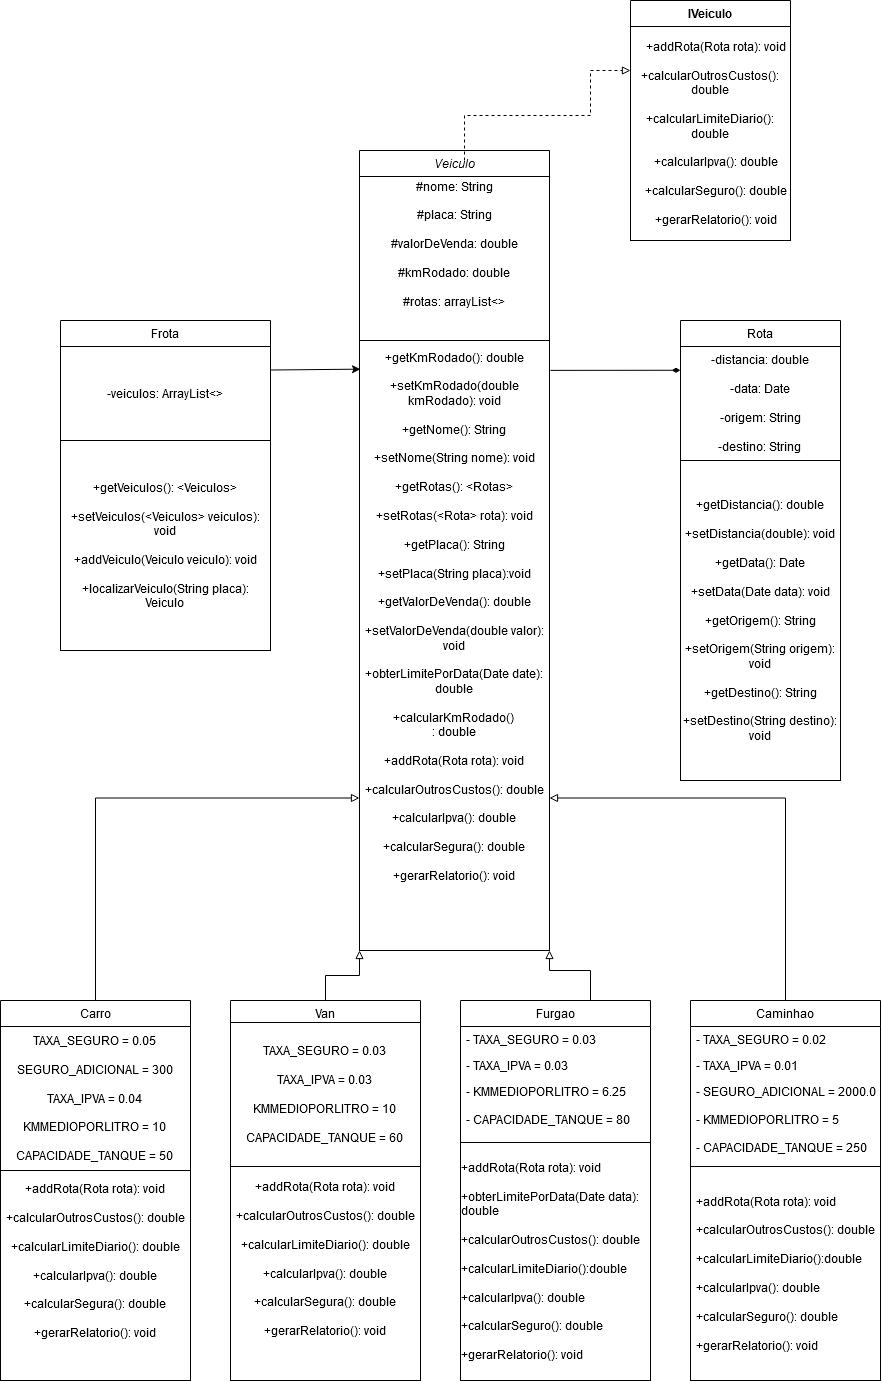

The diagram above was exported from draw.io. Its source (the exported page's mxGraphModel, read from the mxfile embedded in the PNG):
<mxGraphModel dx="1404" dy="1473" grid="1" gridSize="10" guides="1" tooltips="1" connect="1" arrows="1" fold="1" page="1" pageScale="1" pageWidth="827" pageHeight="1169" math="0" shadow="0">
  <root>
    <mxCell id="WIyWlLk6GJQsqaUBKTNV-0" />
    <mxCell id="WIyWlLk6GJQsqaUBKTNV-1" parent="WIyWlLk6GJQsqaUBKTNV-0" />
    <mxCell id="qYx11emEVQSEDWkIJjE6-14" value="Veiculo" style="swimlane;fontStyle=2;align=center;verticalAlign=top;childLayout=stackLayout;horizontal=1;startSize=26;horizontalStack=0;resizeParent=1;resizeLast=0;collapsible=1;marginBottom=0;rounded=0;shadow=0;strokeWidth=1;" parent="WIyWlLk6GJQsqaUBKTNV-1" vertex="1">
      <mxGeometry x="209" y="-290" width="190" height="800" as="geometry">
        <mxRectangle x="230" y="140" width="160" height="26" as="alternateBounds" />
      </mxGeometry>
    </mxCell>
    <mxCell id="f-xYYXHjDRbNWh_M9o-U-7" value="&lt;div&gt;#nome: String&lt;/div&gt;&lt;div&gt;&lt;br&gt;&lt;/div&gt;&lt;div&gt;#placa: String&lt;/div&gt;&lt;div&gt;&lt;br&gt;&lt;/div&gt;&lt;div&gt;#valorDeVenda: double&lt;/div&gt;&lt;div&gt;&lt;br&gt;&lt;/div&gt;&lt;div&gt;#kmRodado: double&lt;/div&gt;&lt;div&gt;&lt;br&gt;&lt;/div&gt;&lt;div&gt;#rotas: arrayList&amp;lt;&amp;gt;&lt;br&gt;&lt;/div&gt;&lt;div&gt;&lt;br&gt;&lt;/div&gt;&lt;div&gt;&lt;br&gt;&lt;/div&gt;" style="rounded=0;whiteSpace=wrap;html=1;" parent="qYx11emEVQSEDWkIJjE6-14" vertex="1">
      <mxGeometry y="26" width="190" height="164" as="geometry" />
    </mxCell>
    <mxCell id="f-xYYXHjDRbNWh_M9o-U-9" value="&lt;div&gt;+getKmRodado(): double&lt;/div&gt;&lt;div&gt;&lt;br&gt;&lt;/div&gt;&lt;div&gt;+setKmRodado(double kmRodado): void&lt;/div&gt;&lt;div&gt;&lt;br&gt;&lt;/div&gt;&lt;div&gt;+getNome(): String&lt;/div&gt;&lt;div&gt;&lt;br&gt;&lt;/div&gt;&lt;div&gt;+setNome(String nome): void&lt;/div&gt;&lt;div&gt;&lt;br&gt;&lt;/div&gt;&lt;div&gt;+getRotas(): &amp;lt;Rotas&amp;gt;&lt;/div&gt;&lt;div&gt;&lt;br&gt;&lt;/div&gt;&lt;div&gt;+setRotas(&amp;lt;Rota&amp;gt; rota): void&lt;/div&gt;&lt;div&gt;&lt;br&gt;&lt;/div&gt;&lt;div&gt;+getPlaca(): String&lt;/div&gt;&lt;div&gt;&lt;br&gt;&lt;/div&gt;&lt;div&gt;+setPlaca(String placa):void&lt;/div&gt;&lt;div&gt;&lt;br&gt;&lt;/div&gt;&lt;div&gt;+getValorDeVenda(): double&lt;/div&gt;&lt;div&gt;&lt;br&gt;&lt;/div&gt;&lt;div&gt;+setValorDeVenda(double valor): void&lt;/div&gt;&lt;div&gt;&lt;br&gt;&lt;/div&gt;&lt;div&gt;+obterLimitePorData(Date date): double&lt;/div&gt;&lt;div&gt;&lt;br&gt;&lt;/div&gt;&lt;div&gt;+calcularKmRodado()&lt;br&gt;&lt;/div&gt;&lt;div&gt;: double&lt;/div&gt;&lt;div&gt;&lt;br&gt;&lt;/div&gt;&lt;div&gt;+addRota(Rota rota): void&lt;/div&gt;&lt;div&gt;&lt;br&gt;&lt;/div&gt;&lt;div&gt;+calcularOutrosCustos(): double&lt;/div&gt;&lt;div&gt;&lt;br&gt;&lt;/div&gt;&lt;div&gt;+calcularIpva(): double&lt;/div&gt;&lt;div&gt;&lt;br&gt;&lt;/div&gt;&lt;div&gt;+calcularSegura(): double&lt;/div&gt;&lt;div&gt;&lt;br&gt;&lt;/div&gt;&lt;div&gt;+gerarRelatorio(): void&lt;br&gt;&lt;/div&gt;&lt;div&gt;&lt;br&gt;&lt;/div&gt;&lt;div&gt;&lt;br&gt;&lt;/div&gt;&lt;div&gt;&lt;br&gt;&lt;/div&gt;&lt;div&gt;&lt;br&gt;&lt;/div&gt;" style="rounded=0;whiteSpace=wrap;html=1;" parent="qYx11emEVQSEDWkIJjE6-14" vertex="1">
      <mxGeometry y="190" width="190" height="610" as="geometry" />
    </mxCell>
    <mxCell id="qYx11emEVQSEDWkIJjE6-22" value="Rota" style="swimlane;fontStyle=0;align=center;verticalAlign=top;childLayout=stackLayout;horizontal=1;startSize=26;horizontalStack=0;resizeParent=1;resizeLast=0;collapsible=1;marginBottom=0;rounded=0;shadow=0;strokeWidth=1;" parent="WIyWlLk6GJQsqaUBKTNV-1" vertex="1">
      <mxGeometry x="530" y="-120" width="160" height="460" as="geometry">
        <mxRectangle x="550" y="140" width="160" height="26" as="alternateBounds" />
      </mxGeometry>
    </mxCell>
    <mxCell id="f-xYYXHjDRbNWh_M9o-U-20" value="&lt;div&gt;-distancia: double&lt;/div&gt;&lt;div&gt;&lt;br&gt;&lt;/div&gt;&lt;div&gt;-data: Date&lt;/div&gt;&lt;div&gt;&lt;br&gt;&lt;/div&gt;&lt;div&gt;-origem: String&lt;/div&gt;&lt;div&gt;&lt;br&gt;&lt;/div&gt;&lt;div&gt;-destino: String&lt;br&gt;&lt;/div&gt;" style="rounded=0;whiteSpace=wrap;html=1;fontSize=12;" parent="qYx11emEVQSEDWkIJjE6-22" vertex="1">
      <mxGeometry y="26" width="160" height="114" as="geometry" />
    </mxCell>
    <mxCell id="f-xYYXHjDRbNWh_M9o-U-21" value="&lt;div&gt;+getDistancia(): double&lt;/div&gt;&lt;div&gt;&lt;br&gt;&lt;/div&gt;&lt;div&gt;+setDistancia(double): void&lt;/div&gt;&lt;div&gt;&lt;br&gt;&lt;/div&gt;&lt;div&gt;+getData(): Date&lt;/div&gt;&lt;div&gt;&lt;br&gt;&lt;/div&gt;&lt;div&gt;+setData(Date data): void&lt;/div&gt;&lt;div&gt;&lt;br&gt;&lt;/div&gt;&lt;div&gt;+getOrigem(): String&lt;/div&gt;&lt;div&gt;&lt;br&gt;&lt;/div&gt;&lt;div&gt;+setOrigem(String origem): void&lt;/div&gt;&lt;div&gt;&lt;br&gt;&lt;/div&gt;&lt;div&gt;+getDestino(): String&lt;/div&gt;&lt;div&gt;&lt;br&gt;&lt;/div&gt;&lt;div&gt;+setDestino(String destino): void&lt;br&gt;&lt;/div&gt;" style="rounded=0;whiteSpace=wrap;html=1;fontSize=12;" parent="qYx11emEVQSEDWkIJjE6-22" vertex="1">
      <mxGeometry y="140" width="160" height="320" as="geometry" />
    </mxCell>
    <mxCell id="qYx11emEVQSEDWkIJjE6-28" value="" style="endArrow=diamondThin;shadow=0;strokeWidth=1;rounded=0;endFill=1;edgeStyle=elbowEdgeStyle;elbow=vertical;exitX=1.005;exitY=0.049;exitDx=0;exitDy=0;exitPerimeter=0;" parent="WIyWlLk6GJQsqaUBKTNV-1" source="f-xYYXHjDRbNWh_M9o-U-9" target="qYx11emEVQSEDWkIJjE6-22" edge="1">
      <mxGeometry x="0.5" y="41" relative="1" as="geometry">
        <mxPoint x="380" y="192" as="sourcePoint" />
        <mxPoint x="540" y="192" as="targetPoint" />
        <mxPoint x="-40" y="32" as="offset" />
      </mxGeometry>
    </mxCell>
    <mxCell id="pLjx9cb7UA8oM2zebdIv-6" value="Carro" style="swimlane;fontStyle=0;childLayout=stackLayout;horizontal=1;startSize=26;fillColor=none;horizontalStack=0;resizeParent=1;resizeParentMax=0;resizeLast=0;collapsible=1;marginBottom=0;" parent="WIyWlLk6GJQsqaUBKTNV-1" vertex="1">
      <mxGeometry x="-150" y="560" width="190" height="150" as="geometry" />
    </mxCell>
    <mxCell id="pLjx9cb7UA8oM2zebdIv-10" value="Van" style="swimlane;fontStyle=0;childLayout=stackLayout;horizontal=1;startSize=26;fillColor=none;horizontalStack=0;resizeParent=1;resizeParentMax=0;resizeLast=0;collapsible=1;marginBottom=0;" parent="WIyWlLk6GJQsqaUBKTNV-1" vertex="1">
      <mxGeometry x="80" y="560" width="190" height="52" as="geometry" />
    </mxCell>
    <mxCell id="pLjx9cb7UA8oM2zebdIv-53" value="IVeiculo" style="swimlane;fontStyle=1;align=center;verticalAlign=top;childLayout=stackLayout;horizontal=1;startSize=26;horizontalStack=0;resizeParent=1;resizeParentMax=0;resizeLast=0;collapsible=1;marginBottom=0;fillColor=none;" parent="WIyWlLk6GJQsqaUBKTNV-1" vertex="1">
      <mxGeometry x="480" y="-440" width="160" height="240" as="geometry" />
    </mxCell>
    <mxCell id="f-xYYXHjDRbNWh_M9o-U-23" value="&amp;nbsp;&amp;nbsp;&amp;nbsp; +addRota(Rota rota): void&lt;br&gt;&lt;div&gt;&amp;nbsp;&amp;nbsp;&amp;nbsp; &lt;br&gt;&lt;/div&gt;&lt;div&gt;+calcularOutrosCustos(): double&lt;br&gt;&lt;/div&gt;&lt;div&gt;&amp;nbsp;&amp;nbsp;&amp;nbsp; &lt;br&gt;&lt;/div&gt;&lt;div&gt;+calcularLimiteDiario(): double&lt;/div&gt;&lt;div&gt;&lt;br&gt;&lt;/div&gt;&lt;div&gt;&amp;nbsp;&amp;nbsp;&amp;nbsp; +calcularIpva(): double&lt;/div&gt;&lt;div&gt;&lt;br&gt;&lt;/div&gt;&lt;div&gt;&amp;nbsp;&amp;nbsp;&amp;nbsp; +calcularSeguro(): double&lt;/div&gt;&lt;div&gt;&lt;br&gt;&lt;/div&gt;&amp;nbsp;&amp;nbsp;&amp;nbsp; +gerarRelatorio(): void" style="rounded=0;whiteSpace=wrap;html=1;fontSize=12;" parent="pLjx9cb7UA8oM2zebdIv-53" vertex="1">
      <mxGeometry y="26" width="160" height="214" as="geometry" />
    </mxCell>
    <mxCell id="JJzSufgw7PfUdKCsUMia-8" value="Caminhao" style="swimlane;fontStyle=0;childLayout=stackLayout;horizontal=1;startSize=26;fillColor=none;horizontalStack=0;resizeParent=1;resizeParentMax=0;resizeLast=0;collapsible=1;marginBottom=0;" parent="WIyWlLk6GJQsqaUBKTNV-1" vertex="1">
      <mxGeometry x="540" y="560" width="190" height="170" as="geometry" />
    </mxCell>
    <mxCell id="JJzSufgw7PfUdKCsUMia-9" value="- TAXA_SEGURO = 0.02" style="text;strokeColor=none;fillColor=none;align=left;verticalAlign=top;spacingLeft=4;spacingRight=4;overflow=hidden;rotatable=0;points=[[0,0.5],[1,0.5]];portConstraint=eastwest;" parent="JJzSufgw7PfUdKCsUMia-8" vertex="1">
      <mxGeometry y="26" width="190" height="26" as="geometry" />
    </mxCell>
    <mxCell id="JJzSufgw7PfUdKCsUMia-10" value="- TAXA_IPVA = 0.01" style="text;strokeColor=none;fillColor=none;align=left;verticalAlign=top;spacingLeft=4;spacingRight=4;overflow=hidden;rotatable=0;points=[[0,0.5],[1,0.5]];portConstraint=eastwest;" parent="JJzSufgw7PfUdKCsUMia-8" vertex="1">
      <mxGeometry y="52" width="190" height="26" as="geometry" />
    </mxCell>
    <mxCell id="JJzSufgw7PfUdKCsUMia-12" value="- SEGURO_ADICIONAL = 2000.00&#10;&#10;- KMMEDIOPORLITRO = 5&#10;&#10;- CAPACIDADE_TANQUE = 250&#10;&#10;" style="text;strokeColor=none;fillColor=none;align=left;verticalAlign=top;spacingLeft=4;spacingRight=4;overflow=hidden;rotatable=0;points=[[0,0.5],[1,0.5]];portConstraint=eastwest;" parent="JJzSufgw7PfUdKCsUMia-8" vertex="1">
      <mxGeometry y="78" width="190" height="92" as="geometry" />
    </mxCell>
    <mxCell id="OtOzBXkRL9upUZHHkzip-12" value="Frota" style="swimlane;fontStyle=0;align=center;verticalAlign=top;childLayout=stackLayout;horizontal=1;startSize=26;horizontalStack=0;resizeParent=1;resizeLast=0;collapsible=1;marginBottom=0;rounded=0;shadow=0;strokeWidth=1;" parent="WIyWlLk6GJQsqaUBKTNV-1" vertex="1">
      <mxGeometry x="-90" y="-120" width="210" height="120" as="geometry">
        <mxRectangle x="550" y="140" width="160" height="26" as="alternateBounds" />
      </mxGeometry>
    </mxCell>
    <mxCell id="f-xYYXHjDRbNWh_M9o-U-17" value="&lt;font style=&quot;font-size: 12px;&quot;&gt;-veiculos: ArrayList&amp;lt;&amp;gt;&lt;/font&gt;" style="rounded=0;whiteSpace=wrap;html=1;fontSize=8;" parent="OtOzBXkRL9upUZHHkzip-12" vertex="1">
      <mxGeometry y="26" width="210" height="94" as="geometry" />
    </mxCell>
    <mxCell id="6PG1lJK7hhCFGqHZ5RAw-5" value="Furgao" style="swimlane;fontStyle=0;childLayout=stackLayout;horizontal=1;startSize=26;fillColor=none;horizontalStack=0;resizeParent=1;resizeParentMax=0;resizeLast=0;collapsible=1;marginBottom=0;" parent="WIyWlLk6GJQsqaUBKTNV-1" vertex="1">
      <mxGeometry x="310" y="560" width="190" height="142" as="geometry" />
    </mxCell>
    <mxCell id="6PG1lJK7hhCFGqHZ5RAw-6" value="- TAXA_SEGURO = 0.03" style="text;strokeColor=none;fillColor=none;align=left;verticalAlign=top;spacingLeft=4;spacingRight=4;overflow=hidden;rotatable=0;points=[[0,0.5],[1,0.5]];portConstraint=eastwest;" parent="6PG1lJK7hhCFGqHZ5RAw-5" vertex="1">
      <mxGeometry y="26" width="190" height="26" as="geometry" />
    </mxCell>
    <mxCell id="6PG1lJK7hhCFGqHZ5RAw-7" value="- TAXA_IPVA = 0.03" style="text;strokeColor=none;fillColor=none;align=left;verticalAlign=top;spacingLeft=4;spacingRight=4;overflow=hidden;rotatable=0;points=[[0,0.5],[1,0.5]];portConstraint=eastwest;" parent="6PG1lJK7hhCFGqHZ5RAw-5" vertex="1">
      <mxGeometry y="52" width="190" height="26" as="geometry" />
    </mxCell>
    <mxCell id="6PG1lJK7hhCFGqHZ5RAw-8" value="- KMMEDIOPORLITRO = 6.25&#10;&#10;- CAPACIDADE_TANQUE = 80&#10;&#10;" style="text;strokeColor=none;fillColor=none;align=left;verticalAlign=top;spacingLeft=4;spacingRight=4;overflow=hidden;rotatable=0;points=[[0,0.5],[1,0.5]];portConstraint=eastwest;" parent="6PG1lJK7hhCFGqHZ5RAw-5" vertex="1">
      <mxGeometry y="78" width="190" height="64" as="geometry" />
    </mxCell>
    <mxCell id="f-xYYXHjDRbNWh_M9o-U-0" value="&lt;div align=&quot;left&quot;&gt;+addRota(Rota rota): void&lt;/div&gt;&lt;div align=&quot;left&quot;&gt;&lt;br&gt;&lt;/div&gt;&lt;div align=&quot;left&quot;&gt;+calcularOutrosCustos(): double&lt;/div&gt;&lt;div align=&quot;left&quot;&gt;&lt;br&gt;&lt;/div&gt;&lt;div align=&quot;left&quot;&gt;+calcularLimiteDiario():double&lt;/div&gt;&lt;div align=&quot;left&quot;&gt;&lt;br&gt;&lt;/div&gt;&lt;div align=&quot;left&quot;&gt;+calcularIpva(): double&lt;/div&gt;&lt;div align=&quot;left&quot;&gt;&lt;br&gt;&lt;/div&gt;&lt;div align=&quot;left&quot;&gt;+calcularSeguro(): double&lt;/div&gt;&lt;div align=&quot;left&quot;&gt;&lt;br&gt;&lt;/div&gt;&lt;div align=&quot;left&quot;&gt;+gerarRelatorio(): void&lt;br&gt;&lt;/div&gt;" style="rounded=0;whiteSpace=wrap;html=1;" parent="WIyWlLk6GJQsqaUBKTNV-1" vertex="1">
      <mxGeometry x="540" y="726" width="190" height="214" as="geometry" />
    </mxCell>
    <mxCell id="f-xYYXHjDRbNWh_M9o-U-2" value="&lt;div align=&quot;left&quot;&gt;+addRota(Rota rota): void&lt;/div&gt;&lt;div align=&quot;left&quot;&gt;&lt;br&gt;&lt;/div&gt;&lt;div align=&quot;left&quot;&gt;+obterLimitePorData(Date data): double&lt;br&gt;&lt;/div&gt;&lt;div align=&quot;left&quot;&gt;&lt;br&gt;&lt;/div&gt;&lt;div align=&quot;left&quot;&gt;+calcularOutrosCustos(): double&lt;/div&gt;&lt;div align=&quot;left&quot;&gt;&lt;br&gt;&lt;/div&gt;&lt;div align=&quot;left&quot;&gt;+calcularLimiteDiario():double&lt;/div&gt;&lt;div align=&quot;left&quot;&gt;&lt;br&gt;&lt;/div&gt;&lt;div align=&quot;left&quot;&gt;+calcularIpva(): double&lt;/div&gt;&lt;div align=&quot;left&quot;&gt;&lt;br&gt;&lt;/div&gt;&lt;div align=&quot;left&quot;&gt;+calcularSeguro(): double&lt;/div&gt;&lt;div align=&quot;left&quot;&gt;&lt;br&gt;&lt;/div&gt;&lt;div align=&quot;left&quot;&gt;+gerarRelatorio(): void&lt;/div&gt;" style="rounded=0;whiteSpace=wrap;html=1;" parent="WIyWlLk6GJQsqaUBKTNV-1" vertex="1">
      <mxGeometry x="310" y="702" width="190" height="238" as="geometry" />
    </mxCell>
    <mxCell id="f-xYYXHjDRbNWh_M9o-U-3" value="&lt;div&gt;TAXA_SEGURO = 0.05&lt;/div&gt;&lt;div&gt;&lt;br&gt;&lt;/div&gt;&lt;div&gt;SEGURO_ADICIONAL = 300&lt;/div&gt;&lt;div&gt;&lt;br&gt;&lt;/div&gt;&lt;div&gt;TAXA_IPVA = 0.04&lt;/div&gt;&lt;div&gt;&lt;br&gt;&lt;/div&gt;&lt;div&gt;KMMEDIOPORLITRO = 10&lt;br&gt;&lt;/div&gt;&lt;div&gt;&lt;br&gt;&lt;/div&gt;&lt;div&gt;CAPACIDADE_TANQUE = 50&lt;br&gt;&lt;/div&gt;" style="rounded=0;whiteSpace=wrap;html=1;" parent="WIyWlLk6GJQsqaUBKTNV-1" vertex="1">
      <mxGeometry x="-150" y="586" width="190" height="144" as="geometry" />
    </mxCell>
    <mxCell id="f-xYYXHjDRbNWh_M9o-U-4" value="&lt;div&gt;+addRota(Rota rota): void&lt;/div&gt;&lt;div&gt;&lt;br&gt;&lt;/div&gt;&lt;div&gt;+calcularOutrosCustos(): double&lt;/div&gt;&lt;div&gt;&lt;br&gt;&lt;/div&gt;&lt;div&gt;+calcularLimiteDiario(): double&lt;/div&gt;&lt;div&gt;&lt;br&gt;&lt;/div&gt;&lt;div&gt;+calcularIpva(): double&lt;/div&gt;&lt;div&gt;&lt;br&gt;&lt;/div&gt;&lt;div&gt;+calcularSegura(): double&lt;/div&gt;&lt;div&gt;&lt;br&gt;&lt;/div&gt;&lt;div&gt;+gerarRelatorio(): void&lt;br&gt;&lt;/div&gt;&lt;div&gt;&lt;br&gt;&lt;/div&gt;&lt;div&gt;&lt;br&gt;&lt;/div&gt;" style="rounded=0;whiteSpace=wrap;html=1;" parent="WIyWlLk6GJQsqaUBKTNV-1" vertex="1">
      <mxGeometry x="-150" y="730" width="190" height="210" as="geometry" />
    </mxCell>
    <mxCell id="f-xYYXHjDRbNWh_M9o-U-5" value="&lt;div&gt;TAXA_SEGURO = 0.03&lt;/div&gt;&lt;div&gt;&lt;br&gt;&lt;/div&gt;&lt;div&gt;TAXA_IPVA = 0.03&lt;/div&gt;&lt;div&gt;&lt;br&gt;&lt;/div&gt;&lt;div&gt;KMMEDIOPORLITRO = 10&lt;br&gt;&lt;/div&gt;&lt;div&gt;&lt;br&gt;&lt;/div&gt;&lt;div&gt;CAPACIDADE_TANQUE = 60&lt;br&gt;&lt;/div&gt;" style="rounded=0;whiteSpace=wrap;html=1;" parent="WIyWlLk6GJQsqaUBKTNV-1" vertex="1">
      <mxGeometry x="80" y="582" width="190" height="144" as="geometry" />
    </mxCell>
    <mxCell id="f-xYYXHjDRbNWh_M9o-U-6" value="&lt;div&gt;+addRota(Rota rota): void&lt;/div&gt;&lt;div&gt;&lt;br&gt;&lt;/div&gt;&lt;div&gt;+calcularOutrosCustos(): double&lt;/div&gt;&lt;div&gt;&lt;br&gt;&lt;/div&gt;&lt;div&gt;+calcularLimiteDiario(): double&lt;/div&gt;&lt;div&gt;&lt;br&gt;&lt;/div&gt;&lt;div&gt;+calcularIpva(): double&lt;/div&gt;&lt;div&gt;&lt;br&gt;&lt;/div&gt;&lt;div&gt;+calcularSegura(): double&lt;/div&gt;&lt;div&gt;&lt;br&gt;&lt;/div&gt;&lt;div&gt;+gerarRelatorio(): void&lt;br&gt;&lt;/div&gt;&lt;div&gt;&lt;br&gt;&lt;/div&gt;&lt;div&gt;&lt;br&gt;&lt;/div&gt;" style="rounded=0;whiteSpace=wrap;html=1;" parent="WIyWlLk6GJQsqaUBKTNV-1" vertex="1">
      <mxGeometry x="80" y="726" width="190" height="214" as="geometry" />
    </mxCell>
    <mxCell id="f-xYYXHjDRbNWh_M9o-U-10" style="edgeStyle=orthogonalEdgeStyle;rounded=0;orthogonalLoop=1;jettySize=auto;html=1;exitX=0.5;exitY=0;exitDx=0;exitDy=0;entryX=0;entryY=0.75;entryDx=0;entryDy=0;endArrow=block;endFill=0;" parent="WIyWlLk6GJQsqaUBKTNV-1" source="pLjx9cb7UA8oM2zebdIv-6" target="f-xYYXHjDRbNWh_M9o-U-9" edge="1">
      <mxGeometry relative="1" as="geometry">
        <mxPoint x="-45.00000000000023" y="570" as="sourcePoint" />
        <mxPoint x="230.00000000000023" y="530.0000000000002" as="targetPoint" />
      </mxGeometry>
    </mxCell>
    <mxCell id="f-xYYXHjDRbNWh_M9o-U-14" style="edgeStyle=orthogonalEdgeStyle;rounded=0;orthogonalLoop=1;jettySize=auto;html=1;exitX=0.5;exitY=0;exitDx=0;exitDy=0;entryX=1;entryY=0.75;entryDx=0;entryDy=0;endArrow=block;endFill=0;" parent="WIyWlLk6GJQsqaUBKTNV-1" source="JJzSufgw7PfUdKCsUMia-8" target="f-xYYXHjDRbNWh_M9o-U-9" edge="1">
      <mxGeometry relative="1" as="geometry">
        <mxPoint x="668" y="480" as="sourcePoint" />
        <mxPoint x="432" y="450" as="targetPoint" />
      </mxGeometry>
    </mxCell>
    <mxCell id="f-xYYXHjDRbNWh_M9o-U-15" style="edgeStyle=orthogonalEdgeStyle;rounded=0;orthogonalLoop=1;jettySize=auto;html=1;exitX=0.5;exitY=0;exitDx=0;exitDy=0;endArrow=block;endFill=0;entryX=0;entryY=1;entryDx=0;entryDy=0;" parent="WIyWlLk6GJQsqaUBKTNV-1" source="pLjx9cb7UA8oM2zebdIv-10" target="qYx11emEVQSEDWkIJjE6-14" edge="1">
      <mxGeometry relative="1" as="geometry">
        <mxPoint x="145" y="380" as="sourcePoint" />
        <mxPoint x="100" y="310" as="targetPoint" />
      </mxGeometry>
    </mxCell>
    <mxCell id="f-xYYXHjDRbNWh_M9o-U-16" style="edgeStyle=orthogonalEdgeStyle;rounded=0;orthogonalLoop=1;jettySize=auto;html=1;exitX=0.5;exitY=0;exitDx=0;exitDy=0;entryX=1;entryY=1;entryDx=0;entryDy=0;endArrow=block;endFill=0;" parent="WIyWlLk6GJQsqaUBKTNV-1" source="6PG1lJK7hhCFGqHZ5RAw-5" target="f-xYYXHjDRbNWh_M9o-U-9" edge="1">
      <mxGeometry relative="1" as="geometry">
        <mxPoint x="508" y="410" as="sourcePoint" />
        <mxPoint x="439.5" y="380" as="targetPoint" />
        <Array as="points">
          <mxPoint x="440" y="560" />
          <mxPoint x="440" y="530" />
        </Array>
      </mxGeometry>
    </mxCell>
    <mxCell id="f-xYYXHjDRbNWh_M9o-U-18" value="&lt;div&gt;+getVeiculos(): &amp;lt;Veiculos&amp;gt;&lt;/div&gt;&lt;div&gt;&lt;br&gt;&lt;/div&gt;&lt;div&gt;+setVeiculos(&amp;lt;Veiculos&amp;gt; veiculos): void&lt;/div&gt;&lt;div&gt;&lt;br&gt;&lt;/div&gt;&lt;div&gt;+addVeiculo(Veiculo veiculo): void&lt;/div&gt;&lt;div&gt;&lt;br&gt;&lt;/div&gt;&lt;div&gt;+localizarVeiculo(String placa): Veiculo&lt;br&gt;&lt;/div&gt;" style="rounded=0;whiteSpace=wrap;html=1;fontSize=12;" parent="WIyWlLk6GJQsqaUBKTNV-1" vertex="1">
      <mxGeometry x="-90" width="210" height="210" as="geometry" />
    </mxCell>
    <mxCell id="f-xYYXHjDRbNWh_M9o-U-19" value="" style="endArrow=classic;html=1;rounded=0;fontSize=12;entryX=0.005;entryY=0.047;entryDx=0;entryDy=0;exitX=1;exitY=0.25;exitDx=0;exitDy=0;entryPerimeter=0;" parent="WIyWlLk6GJQsqaUBKTNV-1" source="f-xYYXHjDRbNWh_M9o-U-17" target="f-xYYXHjDRbNWh_M9o-U-9" edge="1">
      <mxGeometry width="50" height="50" relative="1" as="geometry">
        <mxPoint x="-10" y="-160" as="sourcePoint" />
        <mxPoint x="40" y="-210" as="targetPoint" />
      </mxGeometry>
    </mxCell>
    <mxCell id="f-xYYXHjDRbNWh_M9o-U-22" style="edgeStyle=orthogonalEdgeStyle;rounded=0;orthogonalLoop=1;jettySize=auto;html=1;exitX=0.5;exitY=0;exitDx=0;exitDy=0;dashed=1;endArrow=block;endFill=0;" parent="WIyWlLk6GJQsqaUBKTNV-1" edge="1">
      <mxGeometry relative="1" as="geometry">
        <mxPoint x="314" y="-280" as="sourcePoint" />
        <mxPoint x="480" y="-370" as="targetPoint" />
        <Array as="points">
          <mxPoint x="314" y="-325" />
          <mxPoint x="440" y="-325" />
          <mxPoint x="440" y="-370" />
        </Array>
      </mxGeometry>
    </mxCell>
  </root>
</mxGraphModel>